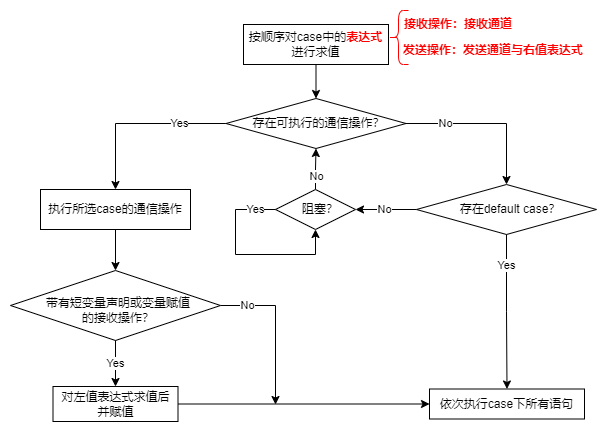

The diagram above was exported from draw.io. Its source (the exported page's mxGraphModel, read from the mxfile embedded in the PNG):
<mxGraphModel dx="865" dy="541" grid="1" gridSize="10" guides="1" tooltips="1" connect="1" arrows="1" fold="1" page="1" pageScale="1" pageWidth="827" pageHeight="1169" math="0" shadow="0">
  <root>
    <mxCell id="0" />
    <mxCell id="1" parent="0" />
    <mxCell id="xiOwqJ1lZi1gwlAQmp9n-26" value="" style="group" parent="1" vertex="1" connectable="0">
      <mxGeometry x="140" y="226" width="586" height="411" as="geometry" />
    </mxCell>
    <mxCell id="r2W-CruLNn6Rg06wx62a-1" value="按顺序对case中的&lt;b&gt;&lt;font color=&quot;#ff0000&quot;&gt;表达式&lt;/font&gt;&lt;/b&gt;进行求值" style="whiteSpace=wrap;html=1;container=0;" parent="xiOwqJ1lZi1gwlAQmp9n-26" vertex="1">
      <mxGeometry x="233" y="14" width="145" height="40" as="geometry" />
    </mxCell>
    <mxCell id="r2W-CruLNn6Rg06wx62a-2" value="执行所选case的通信操作" style="whiteSpace=wrap;html=1;spacingTop=0;spacing=2;container=0;" parent="xiOwqJ1lZi1gwlAQmp9n-26" vertex="1">
      <mxGeometry x="30" y="179" width="150" height="40" as="geometry" />
    </mxCell>
    <mxCell id="r2W-CruLNn6Rg06wx62a-13" style="edgeStyle=orthogonalEdgeStyle;rounded=0;orthogonalLoop=1;jettySize=auto;html=1;exitX=0;exitY=0.5;exitDx=0;exitDy=0;" parent="xiOwqJ1lZi1gwlAQmp9n-26" source="r2W-CruLNn6Rg06wx62a-3" target="r2W-CruLNn6Rg06wx62a-2" edge="1">
      <mxGeometry relative="1" as="geometry" />
    </mxCell>
    <mxCell id="r2W-CruLNn6Rg06wx62a-15" value="Yes" style="edgeLabel;html=1;align=center;verticalAlign=middle;resizable=0;points=[];container=0;" parent="r2W-CruLNn6Rg06wx62a-13" vertex="1" connectable="0">
      <mxGeometry x="-0.265" relative="1" as="geometry">
        <mxPoint x="18" as="offset" />
      </mxGeometry>
    </mxCell>
    <mxCell id="r2W-CruLNn6Rg06wx62a-3" value="存在可执行的通信操作？" style="rhombus;whiteSpace=wrap;html=1;spacingLeft=5;container=0;" parent="xiOwqJ1lZi1gwlAQmp9n-26" vertex="1">
      <mxGeometry x="215.5" y="88" width="180" height="50" as="geometry" />
    </mxCell>
    <mxCell id="r2W-CruLNn6Rg06wx62a-14" style="edgeStyle=orthogonalEdgeStyle;rounded=0;orthogonalLoop=1;jettySize=auto;html=1;exitX=0.5;exitY=1;exitDx=0;exitDy=0;entryX=0.5;entryY=0;entryDx=0;entryDy=0;" parent="xiOwqJ1lZi1gwlAQmp9n-26" source="r2W-CruLNn6Rg06wx62a-1" target="r2W-CruLNn6Rg06wx62a-3" edge="1">
      <mxGeometry relative="1" as="geometry" />
    </mxCell>
    <mxCell id="r2W-CruLNn6Rg06wx62a-4" value="存在default case？" style="rhombus;whiteSpace=wrap;html=1;container=0;spacingLeft=8;" parent="xiOwqJ1lZi1gwlAQmp9n-26" vertex="1">
      <mxGeometry x="406" y="174" width="180" height="50" as="geometry" />
    </mxCell>
    <mxCell id="r2W-CruLNn6Rg06wx62a-12" value="No" style="edgeStyle=orthogonalEdgeStyle;rounded=0;orthogonalLoop=1;jettySize=auto;html=1;exitX=1;exitY=0.5;exitDx=0;exitDy=0;entryX=0.5;entryY=0;entryDx=0;entryDy=0;" parent="xiOwqJ1lZi1gwlAQmp9n-26" source="r2W-CruLNn6Rg06wx62a-3" target="r2W-CruLNn6Rg06wx62a-4" edge="1">
      <mxGeometry x="-0.5164" relative="1" as="geometry">
        <mxPoint as="offset" />
      </mxGeometry>
    </mxCell>
    <mxCell id="r2W-CruLNn6Rg06wx62a-30" style="edgeStyle=orthogonalEdgeStyle;rounded=0;orthogonalLoop=1;jettySize=auto;html=1;exitX=1;exitY=0.5;exitDx=0;exitDy=0;" parent="xiOwqJ1lZi1gwlAQmp9n-26" source="r2W-CruLNn6Rg06wx62a-5" edge="1">
      <mxGeometry relative="1" as="geometry">
        <mxPoint x="265" y="394" as="targetPoint" />
      </mxGeometry>
    </mxCell>
    <mxCell id="r2W-CruLNn6Rg06wx62a-31" value="No" style="edgeLabel;html=1;align=center;verticalAlign=middle;resizable=0;points=[];container=0;" parent="r2W-CruLNn6Rg06wx62a-30" vertex="1" connectable="0">
      <mxGeometry x="-0.8189" relative="1" as="geometry">
        <mxPoint x="12" as="offset" />
      </mxGeometry>
    </mxCell>
    <mxCell id="r2W-CruLNn6Rg06wx62a-5" value="带有短变量声明或变量赋值&lt;br&gt;的接收操作？" style="rhombus;whiteSpace=wrap;html=1;spacingLeft=10;spacingTop=9;spacingRight=4;container=0;" parent="xiOwqJ1lZi1gwlAQmp9n-26" vertex="1">
      <mxGeometry y="260" width="210" height="70" as="geometry" />
    </mxCell>
    <mxCell id="r2W-CruLNn6Rg06wx62a-22" style="edgeStyle=orthogonalEdgeStyle;rounded=0;orthogonalLoop=1;jettySize=auto;html=1;exitX=0.5;exitY=1;exitDx=0;exitDy=0;entryX=0.5;entryY=0;entryDx=0;entryDy=0;" parent="xiOwqJ1lZi1gwlAQmp9n-26" source="r2W-CruLNn6Rg06wx62a-2" target="r2W-CruLNn6Rg06wx62a-5" edge="1">
      <mxGeometry relative="1" as="geometry" />
    </mxCell>
    <mxCell id="r2W-CruLNn6Rg06wx62a-6" value="对左值表达式求值后&lt;br&gt;并赋值" style="whiteSpace=wrap;html=1;spacingTop=0;spacing=2;container=0;" parent="xiOwqJ1lZi1gwlAQmp9n-26" vertex="1">
      <mxGeometry x="42.5" y="376" width="125" height="35" as="geometry" />
    </mxCell>
    <mxCell id="r2W-CruLNn6Rg06wx62a-23" value="Yes" style="edgeStyle=orthogonalEdgeStyle;rounded=0;orthogonalLoop=1;jettySize=auto;html=1;exitX=0.5;exitY=1;exitDx=0;exitDy=0;entryX=0.5;entryY=0;entryDx=0;entryDy=0;" parent="xiOwqJ1lZi1gwlAQmp9n-26" source="r2W-CruLNn6Rg06wx62a-5" target="r2W-CruLNn6Rg06wx62a-6" edge="1">
      <mxGeometry relative="1" as="geometry" />
    </mxCell>
    <mxCell id="r2W-CruLNn6Rg06wx62a-7" value="依次执行case下所有语句" style="whiteSpace=wrap;html=1;spacingTop=0;spacing=2;container=0;" parent="xiOwqJ1lZi1gwlAQmp9n-26" vertex="1">
      <mxGeometry x="419" y="378.5" width="155" height="30" as="geometry" />
    </mxCell>
    <mxCell id="r2W-CruLNn6Rg06wx62a-18" style="edgeStyle=orthogonalEdgeStyle;rounded=0;orthogonalLoop=1;jettySize=auto;html=1;exitX=0.5;exitY=1;exitDx=0;exitDy=0;entryX=0.5;entryY=0;entryDx=0;entryDy=0;" parent="xiOwqJ1lZi1gwlAQmp9n-26" source="r2W-CruLNn6Rg06wx62a-4" target="r2W-CruLNn6Rg06wx62a-7" edge="1">
      <mxGeometry relative="1" as="geometry" />
    </mxCell>
    <mxCell id="r2W-CruLNn6Rg06wx62a-19" value="Yes" style="edgeLabel;html=1;align=center;verticalAlign=middle;resizable=0;points=[];container=0;" parent="r2W-CruLNn6Rg06wx62a-18" vertex="1" connectable="0">
      <mxGeometry x="-0.9172" y="-1" relative="1" as="geometry">
        <mxPoint x="1" y="24" as="offset" />
      </mxGeometry>
    </mxCell>
    <mxCell id="r2W-CruLNn6Rg06wx62a-24" style="edgeStyle=orthogonalEdgeStyle;rounded=0;orthogonalLoop=1;jettySize=auto;html=1;exitX=1;exitY=0.5;exitDx=0;exitDy=0;entryX=0;entryY=0.5;entryDx=0;entryDy=0;" parent="xiOwqJ1lZi1gwlAQmp9n-26" source="r2W-CruLNn6Rg06wx62a-6" target="r2W-CruLNn6Rg06wx62a-7" edge="1">
      <mxGeometry relative="1" as="geometry" />
    </mxCell>
    <mxCell id="r2W-CruLNn6Rg06wx62a-20" value="No" style="edgeStyle=orthogonalEdgeStyle;rounded=0;orthogonalLoop=1;jettySize=auto;html=1;exitX=0.5;exitY=0;exitDx=0;exitDy=0;entryX=0.5;entryY=1;entryDx=0;entryDy=0;" parent="xiOwqJ1lZi1gwlAQmp9n-26" source="r2W-CruLNn6Rg06wx62a-9" target="r2W-CruLNn6Rg06wx62a-3" edge="1">
      <mxGeometry x="-0.3407" relative="1" as="geometry">
        <mxPoint x="1" as="offset" />
      </mxGeometry>
    </mxCell>
    <mxCell id="r2W-CruLNn6Rg06wx62a-9" value="阻塞？" style="rhombus;whiteSpace=wrap;html=1;spacingLeft=10;container=0;" parent="xiOwqJ1lZi1gwlAQmp9n-26" vertex="1">
      <mxGeometry x="265" y="179" width="80" height="40" as="geometry" />
    </mxCell>
    <mxCell id="r2W-CruLNn6Rg06wx62a-16" style="edgeStyle=orthogonalEdgeStyle;rounded=0;orthogonalLoop=1;jettySize=auto;html=1;exitX=0;exitY=0.5;exitDx=0;exitDy=0;entryX=1;entryY=0.5;entryDx=0;entryDy=0;" parent="xiOwqJ1lZi1gwlAQmp9n-26" source="r2W-CruLNn6Rg06wx62a-4" target="r2W-CruLNn6Rg06wx62a-9" edge="1">
      <mxGeometry relative="1" as="geometry">
        <Array as="points">
          <mxPoint x="406" y="199" />
          <mxPoint x="406" y="199" />
        </Array>
      </mxGeometry>
    </mxCell>
    <mxCell id="r2W-CruLNn6Rg06wx62a-17" value="No" style="edgeLabel;html=1;align=center;verticalAlign=middle;resizable=0;points=[];container=0;" parent="r2W-CruLNn6Rg06wx62a-16" vertex="1" connectable="0">
      <mxGeometry x="-0.2727" relative="1" as="geometry">
        <mxPoint x="-10" as="offset" />
      </mxGeometry>
    </mxCell>
    <mxCell id="r2W-CruLNn6Rg06wx62a-21" value="Yes" style="edgeStyle=orthogonalEdgeStyle;rounded=0;orthogonalLoop=1;jettySize=auto;html=1;exitX=0;exitY=0.5;exitDx=0;exitDy=0;entryX=0.5;entryY=1;entryDx=0;entryDy=0;" parent="xiOwqJ1lZi1gwlAQmp9n-26" source="r2W-CruLNn6Rg06wx62a-9" target="r2W-CruLNn6Rg06wx62a-9" edge="1">
      <mxGeometry x="-0.7895" relative="1" as="geometry">
        <Array as="points">
          <mxPoint x="225" y="199" />
          <mxPoint x="225" y="244" />
          <mxPoint x="305" y="244" />
        </Array>
        <mxPoint as="offset" />
      </mxGeometry>
    </mxCell>
    <mxCell id="xiOwqJ1lZi1gwlAQmp9n-4" value="接收操作：接收通道" style="text;html=1;strokeColor=none;fillColor=none;align=center;verticalAlign=middle;whiteSpace=wrap;rounded=0;fontColor=#FF0000;fontStyle=1;container=0;" parent="xiOwqJ1lZi1gwlAQmp9n-26" vertex="1">
      <mxGeometry x="388" y="7" width="119.5" height="14" as="geometry" />
    </mxCell>
    <mxCell id="xiOwqJ1lZi1gwlAQmp9n-6" value="发送操作：发送通道与右值表达式" style="text;html=1;strokeColor=none;fillColor=none;align=center;verticalAlign=middle;whiteSpace=wrap;rounded=0;fontColor=#FF0000;fontStyle=1;container=0;" parent="xiOwqJ1lZi1gwlAQmp9n-26" vertex="1">
      <mxGeometry x="388" y="33" width="190" height="14" as="geometry" />
    </mxCell>
    <mxCell id="xiOwqJ1lZi1gwlAQmp9n-2" value="" style="shape=curlyBracket;whiteSpace=wrap;html=1;rounded=1;strokeColor=#FF0000;container=0;size=0.5;" parent="xiOwqJ1lZi1gwlAQmp9n-26" vertex="1">
      <mxGeometry x="378" width="20" height="54" as="geometry" />
    </mxCell>
  </root>
</mxGraphModel>